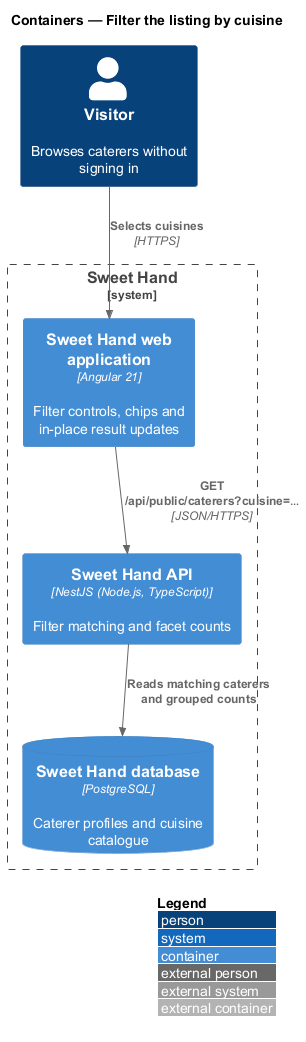

The diagram above was rendered by PlantUML. Its source (embedded in the PNG):
@startuml
!include <C4/C4_Container>
LAYOUT_WITH_LEGEND()
title Containers — Filter the listing by cuisine

Person(visitor, "Visitor", "Browses caterers without signing in")
System_Boundary(sweethand, "Sweet Hand") {
  Container(web, "Sweet Hand web application", "Angular 21", "Filter controls, chips and in-place result updates")
  Container(api, "Sweet Hand API", "NestJS (Node.js, TypeScript)", "Filter matching and facet counts")
  ContainerDb(db, "Sweet Hand database", "PostgreSQL", "Caterer profiles and cuisine catalogue")
}
Rel(visitor, web, "Selects cuisines", "HTTPS")
Rel(web, api, "GET /api/public/caterers?cuisine=…", "JSON/HTTPS")
Rel(api, db, "Reads matching caterers and grouped counts")
@enduml